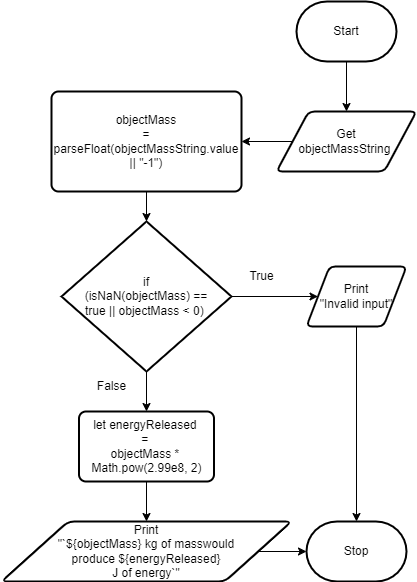

The diagram above was exported from draw.io. Its source (the exported page's mxGraphModel, read from the mxfile embedded in the PNG):
<mxGraphModel dx="702" dy="476" grid="1" gridSize="10" guides="1" tooltips="1" connect="1" arrows="1" fold="1" page="1" pageScale="1" pageWidth="827" pageHeight="1169" math="0" shadow="0">
  <root>
    <mxCell id="0" />
    <mxCell id="1" parent="0" />
    <mxCell id="9" style="edgeStyle=none;html=1;entryX=0.5;entryY=0;entryDx=0;entryDy=0;" edge="1" parent="1" source="2" target="3">
      <mxGeometry relative="1" as="geometry" />
    </mxCell>
    <mxCell id="2" value="Start" style="strokeWidth=2;html=1;shape=mxgraph.flowchart.terminator;whiteSpace=wrap;" vertex="1" parent="1">
      <mxGeometry x="510" y="330" width="100" height="60" as="geometry" />
    </mxCell>
    <mxCell id="8" style="edgeStyle=none;html=1;entryX=1;entryY=0.5;entryDx=0;entryDy=0;" edge="1" parent="1" source="3" target="4">
      <mxGeometry relative="1" as="geometry" />
    </mxCell>
    <mxCell id="3" value="Get&lt;br&gt;objectMassString&amp;nbsp;" style="shape=parallelogram;html=1;strokeWidth=2;perimeter=parallelogramPerimeter;whiteSpace=wrap;rounded=1;arcSize=12;size=0.23;" vertex="1" parent="1">
      <mxGeometry x="490" y="440" width="140" height="60" as="geometry" />
    </mxCell>
    <mxCell id="10" style="edgeStyle=none;html=1;entryX=0.5;entryY=0;entryDx=0;entryDy=0;entryPerimeter=0;" edge="1" parent="1" source="4" target="5">
      <mxGeometry relative="1" as="geometry" />
    </mxCell>
    <mxCell id="4" value="objectMass&lt;br&gt;= parseFloat(objectMassString.value &lt;br&gt;|| &quot;-1&quot;)" style="rounded=1;whiteSpace=wrap;html=1;absoluteArcSize=1;arcSize=14;strokeWidth=2;" vertex="1" parent="1">
      <mxGeometry x="265" y="420" width="190" height="100" as="geometry" />
    </mxCell>
    <mxCell id="7" style="edgeStyle=none;html=1;entryX=0;entryY=0.5;entryDx=0;entryDy=0;" edge="1" parent="1" source="5" target="6">
      <mxGeometry relative="1" as="geometry" />
    </mxCell>
    <mxCell id="15" style="edgeStyle=none;html=1;entryX=0.5;entryY=0;entryDx=0;entryDy=0;" edge="1" parent="1" source="5" target="13">
      <mxGeometry relative="1" as="geometry" />
    </mxCell>
    <mxCell id="5" value="if &lt;br&gt;(isNaN(objectMass) == &lt;br&gt;true || objectMass &amp;lt; 0)&amp;nbsp;" style="strokeWidth=2;html=1;shape=mxgraph.flowchart.decision;whiteSpace=wrap;" vertex="1" parent="1">
      <mxGeometry x="275" y="550" width="170" height="150" as="geometry" />
    </mxCell>
    <mxCell id="19" style="edgeStyle=none;html=1;entryX=0.5;entryY=0;entryDx=0;entryDy=0;entryPerimeter=0;" edge="1" parent="1" source="6" target="17">
      <mxGeometry relative="1" as="geometry" />
    </mxCell>
    <mxCell id="6" value="Print&lt;br&gt;&quot;Invalid input&quot;" style="shape=parallelogram;html=1;strokeWidth=2;perimeter=parallelogramPerimeter;whiteSpace=wrap;rounded=1;arcSize=12;size=0.23;" vertex="1" parent="1">
      <mxGeometry x="520" y="595" width="100" height="60" as="geometry" />
    </mxCell>
    <mxCell id="11" value="True" style="text;html=1;align=center;verticalAlign=middle;resizable=0;points=[];autosize=1;strokeColor=none;fillColor=none;" vertex="1" parent="1">
      <mxGeometry x="450" y="590" width="50" height="30" as="geometry" />
    </mxCell>
    <mxCell id="16" style="edgeStyle=none;html=1;entryX=0.5;entryY=0;entryDx=0;entryDy=0;" edge="1" parent="1" source="13" target="14">
      <mxGeometry relative="1" as="geometry" />
    </mxCell>
    <mxCell id="13" value="&lt;div&gt;let energyReleased&amp;nbsp;&lt;/div&gt;&lt;div&gt;=&amp;nbsp;&lt;/div&gt;&lt;div&gt;objectMass *&amp;nbsp;&lt;/div&gt;&lt;div&gt;Math.pow(2.99e8, 2)&lt;/div&gt;" style="rounded=1;whiteSpace=wrap;html=1;absoluteArcSize=1;arcSize=14;strokeWidth=2;" vertex="1" parent="1">
      <mxGeometry x="292.5" y="740" width="135" height="70" as="geometry" />
    </mxCell>
    <mxCell id="18" style="edgeStyle=none;html=1;entryX=0;entryY=0.5;entryDx=0;entryDy=0;entryPerimeter=0;" edge="1" parent="1" source="14" target="17">
      <mxGeometry relative="1" as="geometry" />
    </mxCell>
    <mxCell id="14" value="Print&lt;br&gt;&quot;`${objectMass} kg of masswould &lt;br&gt;produce ${energyReleased} &lt;br&gt;J of energy`&quot;" style="shape=parallelogram;html=1;strokeWidth=2;perimeter=parallelogramPerimeter;whiteSpace=wrap;rounded=1;arcSize=12;size=0.23;" vertex="1" parent="1">
      <mxGeometry x="215" y="850" width="290" height="60" as="geometry" />
    </mxCell>
    <mxCell id="17" value="Stop" style="strokeWidth=2;html=1;shape=mxgraph.flowchart.terminator;whiteSpace=wrap;" vertex="1" parent="1">
      <mxGeometry x="520" y="850" width="100" height="60" as="geometry" />
    </mxCell>
    <mxCell id="20" value="False" style="text;html=1;align=center;verticalAlign=middle;resizable=0;points=[];autosize=1;strokeColor=none;fillColor=none;" vertex="1" parent="1">
      <mxGeometry x="300" y="700" width="50" height="30" as="geometry" />
    </mxCell>
  </root>
</mxGraphModel>